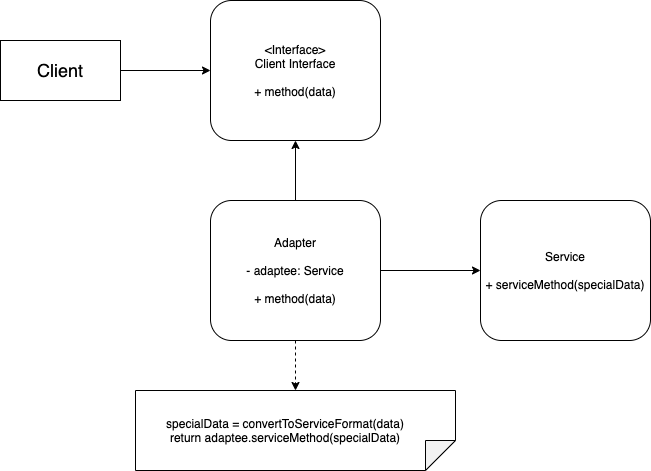

The diagram above was exported from draw.io. Its source (the exported page's mxGraphModel, read from the mxfile embedded in the PNG):
<mxGraphModel dx="628" dy="602" grid="1" gridSize="10" guides="1" tooltips="1" connect="1" arrows="1" fold="1" page="1" pageScale="1" pageWidth="850" pageHeight="1100" math="0" shadow="0">
  <root>
    <mxCell id="0" />
    <mxCell id="1" parent="0" />
    <mxCell id="14" value="&lt;font style=&quot;font-size: 18px&quot;&gt;Client&lt;/font&gt;" style="rounded=0;whiteSpace=wrap;html=1;" parent="1" vertex="1">
      <mxGeometry x="80" y="320" width="120" height="60" as="geometry" />
    </mxCell>
    <mxCell id="15" value="" style="endArrow=classic;html=1;exitX=1;exitY=0.5;exitDx=0;exitDy=0;" parent="1" source="14" edge="1">
      <mxGeometry width="50" height="50" relative="1" as="geometry">
        <mxPoint x="310" y="620" as="sourcePoint" />
        <mxPoint x="290" y="350" as="targetPoint" />
      </mxGeometry>
    </mxCell>
    <mxCell id="26" value="&amp;lt;Interface&amp;gt;&lt;br&gt;Client Interface&lt;br&gt;&lt;br&gt;+ method(data)" style="rounded=1;whiteSpace=wrap;html=1;" vertex="1" parent="1">
      <mxGeometry x="290" y="280" width="170" height="140" as="geometry" />
    </mxCell>
    <mxCell id="29" style="edgeStyle=orthogonalEdgeStyle;rounded=0;orthogonalLoop=1;jettySize=auto;html=1;exitX=0.5;exitY=0;exitDx=0;exitDy=0;entryX=0.5;entryY=1;entryDx=0;entryDy=0;" edge="1" parent="1" source="27" target="26">
      <mxGeometry relative="1" as="geometry">
        <mxPoint x="375" y="430" as="targetPoint" />
      </mxGeometry>
    </mxCell>
    <mxCell id="33" style="edgeStyle=orthogonalEdgeStyle;rounded=0;orthogonalLoop=1;jettySize=auto;html=1;exitX=0.5;exitY=1;exitDx=0;exitDy=0;entryX=0;entryY=0.5;entryDx=0;entryDy=0;entryPerimeter=0;dashed=1;" edge="1" parent="1" source="27" target="30">
      <mxGeometry relative="1" as="geometry" />
    </mxCell>
    <mxCell id="35" style="edgeStyle=orthogonalEdgeStyle;rounded=0;orthogonalLoop=1;jettySize=auto;html=1;exitX=1;exitY=0.5;exitDx=0;exitDy=0;entryX=0;entryY=0.5;entryDx=0;entryDy=0;" edge="1" parent="1" source="27" target="34">
      <mxGeometry relative="1" as="geometry" />
    </mxCell>
    <mxCell id="27" value="Adapter&lt;br&gt;&lt;br&gt;- adaptee: Service&lt;br&gt;&lt;br&gt;+ method(data)" style="rounded=1;whiteSpace=wrap;html=1;" vertex="1" parent="1">
      <mxGeometry x="290" y="480" width="170" height="140" as="geometry" />
    </mxCell>
    <mxCell id="30" value="" style="shape=note;whiteSpace=wrap;html=1;backgroundOutline=1;darkOpacity=0.05;rotation=90;" vertex="1" parent="1">
      <mxGeometry x="335" y="550" width="80" height="320" as="geometry" />
    </mxCell>
    <mxCell id="31" value="specialData = convertToServiceFormat(data)&lt;br&gt;return adaptee.serviceMethod(specialData)" style="text;html=1;strokeColor=none;fillColor=none;align=center;verticalAlign=middle;whiteSpace=wrap;rounded=0;" vertex="1" parent="1">
      <mxGeometry x="240" y="680" width="250" height="60" as="geometry" />
    </mxCell>
    <mxCell id="34" value="Service&lt;br&gt;&lt;br&gt;+ serviceMethod(specialData)" style="rounded=1;whiteSpace=wrap;html=1;" vertex="1" parent="1">
      <mxGeometry x="560" y="480" width="170" height="140" as="geometry" />
    </mxCell>
  </root>
</mxGraphModel>